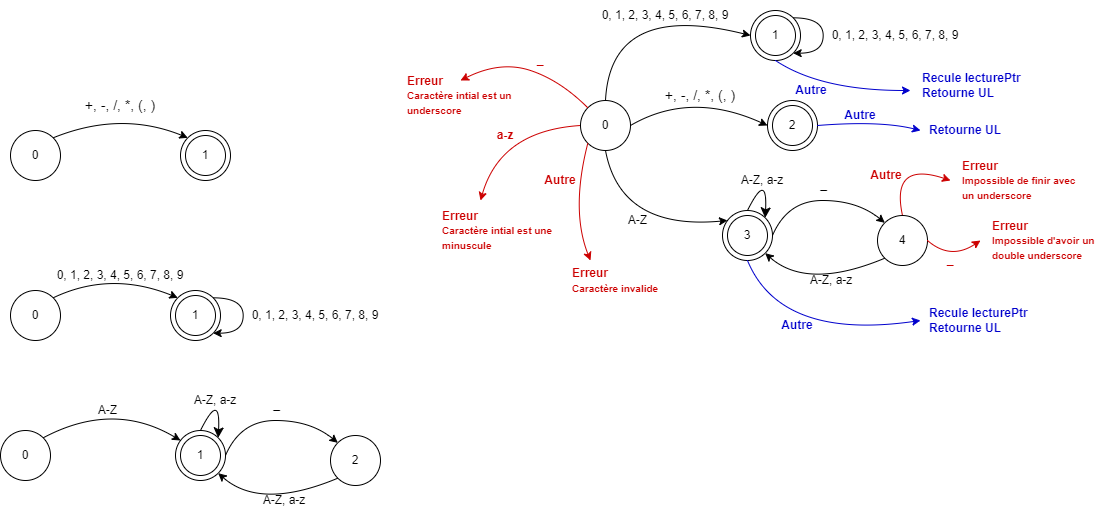

The diagram above was exported from draw.io. Its source (the exported page's mxGraphModel, read from the mxfile embedded in the PNG):
<mxGraphModel dx="1036" dy="606" grid="1" gridSize="10" guides="1" tooltips="1" connect="1" arrows="1" fold="1" page="1" pageScale="1" pageWidth="827" pageHeight="1169" math="0" shadow="0">
  <root>
    <mxCell id="0" />
    <mxCell id="1" parent="0" />
    <mxCell id="4h8GjB9_1GIZEDp0i1DM-1" value="0" style="ellipse;whiteSpace=wrap;html=1;aspect=fixed;" vertex="1" parent="1">
      <mxGeometry x="130" y="250" width="50" height="50" as="geometry" />
    </mxCell>
    <mxCell id="4h8GjB9_1GIZEDp0i1DM-3" value="1" style="ellipse;whiteSpace=wrap;html=1;aspect=fixed;" vertex="1" parent="1">
      <mxGeometry x="300" y="250" width="50" height="50" as="geometry" />
    </mxCell>
    <mxCell id="4h8GjB9_1GIZEDp0i1DM-4" value="1" style="ellipse;whiteSpace=wrap;html=1;aspect=fixed;" vertex="1" parent="1">
      <mxGeometry x="305" y="255" width="40" height="40" as="geometry" />
    </mxCell>
    <mxCell id="4h8GjB9_1GIZEDp0i1DM-5" value="" style="endArrow=classic;html=1;rounded=0;exitX=1;exitY=0;exitDx=0;exitDy=0;entryX=0;entryY=0;entryDx=0;entryDy=0;curved=1;" edge="1" parent="1" source="4h8GjB9_1GIZEDp0i1DM-1" target="4h8GjB9_1GIZEDp0i1DM-3">
      <mxGeometry width="50" height="50" relative="1" as="geometry">
        <mxPoint x="180" y="250" as="sourcePoint" />
        <mxPoint x="230" y="200" as="targetPoint" />
        <Array as="points">
          <mxPoint x="240" y="230" />
        </Array>
      </mxGeometry>
    </mxCell>
    <mxCell id="4h8GjB9_1GIZEDp0i1DM-6" value="&lt;font style=&quot;font-size: 14px;&quot;&gt;+, -, /, *, (, )&lt;/font&gt;" style="text;html=1;align=center;verticalAlign=middle;whiteSpace=wrap;rounded=0;" vertex="1" parent="1">
      <mxGeometry x="190" y="210" width="100" height="30" as="geometry" />
    </mxCell>
    <mxCell id="4h8GjB9_1GIZEDp0i1DM-8" value="0" style="ellipse;whiteSpace=wrap;html=1;aspect=fixed;" vertex="1" parent="1">
      <mxGeometry x="130" y="410" width="50" height="50" as="geometry" />
    </mxCell>
    <mxCell id="4h8GjB9_1GIZEDp0i1DM-9" value="0" style="ellipse;whiteSpace=wrap;html=1;aspect=fixed;" vertex="1" parent="1">
      <mxGeometry x="290" y="410" width="50" height="50" as="geometry" />
    </mxCell>
    <mxCell id="4h8GjB9_1GIZEDp0i1DM-10" value="1" style="ellipse;whiteSpace=wrap;html=1;aspect=fixed;" vertex="1" parent="1">
      <mxGeometry x="295" y="415" width="40" height="40" as="geometry" />
    </mxCell>
    <mxCell id="4h8GjB9_1GIZEDp0i1DM-11" value="" style="endArrow=classic;html=1;rounded=0;exitX=1;exitY=0;exitDx=0;exitDy=0;entryX=0;entryY=0;entryDx=0;entryDy=0;curved=1;" edge="1" parent="1" source="4h8GjB9_1GIZEDp0i1DM-8" target="4h8GjB9_1GIZEDp0i1DM-9">
      <mxGeometry width="50" height="50" relative="1" as="geometry">
        <mxPoint x="166" y="410" as="sourcePoint" />
        <mxPoint x="300" y="410" as="targetPoint" />
        <Array as="points">
          <mxPoint x="230" y="390" />
        </Array>
      </mxGeometry>
    </mxCell>
    <mxCell id="4h8GjB9_1GIZEDp0i1DM-12" value="0, 1, 2, 3, 4, 5, 6, 7, 8, 9" style="text;html=1;align=center;verticalAlign=middle;whiteSpace=wrap;rounded=0;" vertex="1" parent="1">
      <mxGeometry x="165" y="380" width="150" height="30" as="geometry" />
    </mxCell>
    <mxCell id="4h8GjB9_1GIZEDp0i1DM-13" value="0, 1, 2, 3, 4, 5, 6, 7, 8, 9" style="text;html=1;align=center;verticalAlign=middle;whiteSpace=wrap;rounded=0;" vertex="1" parent="1">
      <mxGeometry x="360" y="420" width="150" height="30" as="geometry" />
    </mxCell>
    <mxCell id="4h8GjB9_1GIZEDp0i1DM-17" value="" style="endArrow=classic;html=1;rounded=0;edgeStyle=entityRelationEdgeStyle;entryX=1;entryY=1;entryDx=0;entryDy=0;exitX=1;exitY=0;exitDx=0;exitDy=0;curved=1;" edge="1" parent="1" source="4h8GjB9_1GIZEDp0i1DM-9" target="4h8GjB9_1GIZEDp0i1DM-9">
      <mxGeometry width="50" height="50" relative="1" as="geometry">
        <mxPoint x="360" y="420" as="sourcePoint" />
        <mxPoint x="386" y="465.28" as="targetPoint" />
        <Array as="points">
          <mxPoint x="400" y="440" />
          <mxPoint x="470" y="530" />
          <mxPoint x="490" y="430" />
          <mxPoint x="430" y="435" />
        </Array>
      </mxGeometry>
    </mxCell>
    <mxCell id="4h8GjB9_1GIZEDp0i1DM-18" value="0" style="ellipse;whiteSpace=wrap;html=1;aspect=fixed;" vertex="1" parent="1">
      <mxGeometry x="120" y="550" width="50" height="50" as="geometry" />
    </mxCell>
    <mxCell id="4h8GjB9_1GIZEDp0i1DM-19" value="" style="endArrow=classic;html=1;rounded=0;exitX=1;exitY=0;exitDx=0;exitDy=0;curved=1;" edge="1" parent="1" source="4h8GjB9_1GIZEDp0i1DM-18">
      <mxGeometry width="50" height="50" relative="1" as="geometry">
        <mxPoint x="176" y="547" as="sourcePoint" />
        <mxPoint x="300" y="560" as="targetPoint" />
        <Array as="points">
          <mxPoint x="233" y="520" />
        </Array>
      </mxGeometry>
    </mxCell>
    <mxCell id="4h8GjB9_1GIZEDp0i1DM-20" value="0" style="ellipse;whiteSpace=wrap;html=1;aspect=fixed;" vertex="1" parent="1">
      <mxGeometry x="295" y="550" width="50" height="50" as="geometry" />
    </mxCell>
    <mxCell id="4h8GjB9_1GIZEDp0i1DM-21" value="1" style="ellipse;whiteSpace=wrap;html=1;aspect=fixed;" vertex="1" parent="1">
      <mxGeometry x="300" y="555" width="40" height="40" as="geometry" />
    </mxCell>
    <mxCell id="4h8GjB9_1GIZEDp0i1DM-22" value="A-Z" style="text;html=1;align=center;verticalAlign=middle;whiteSpace=wrap;rounded=0;" vertex="1" parent="1">
      <mxGeometry x="210" y="520" width="35" height="20" as="geometry" />
    </mxCell>
    <mxCell id="4h8GjB9_1GIZEDp0i1DM-24" value="2" style="ellipse;whiteSpace=wrap;html=1;aspect=fixed;" vertex="1" parent="1">
      <mxGeometry x="450" y="555" width="50" height="50" as="geometry" />
    </mxCell>
    <mxCell id="4h8GjB9_1GIZEDp0i1DM-27" value="" style="edgeStyle=elbowEdgeStyle;elbow=vertical;endArrow=classic;html=1;curved=1;rounded=0;endSize=8;startSize=8;exitX=0.5;exitY=0;exitDx=0;exitDy=0;entryX=1;entryY=0;entryDx=0;entryDy=0;" edge="1" parent="1" source="4h8GjB9_1GIZEDp0i1DM-20" target="4h8GjB9_1GIZEDp0i1DM-20">
      <mxGeometry width="50" height="50" relative="1" as="geometry">
        <mxPoint x="300" y="540" as="sourcePoint" />
        <mxPoint x="370" y="500" as="targetPoint" />
        <Array as="points">
          <mxPoint x="340" y="510" />
        </Array>
      </mxGeometry>
    </mxCell>
    <mxCell id="4h8GjB9_1GIZEDp0i1DM-28" value="A-Z, a-z" style="text;html=1;align=center;verticalAlign=middle;whiteSpace=wrap;rounded=0;" vertex="1" parent="1">
      <mxGeometry x="310" y="510" width="50" height="20" as="geometry" />
    </mxCell>
    <mxCell id="4h8GjB9_1GIZEDp0i1DM-29" value="" style="endArrow=classic;html=1;rounded=0;exitX=1;exitY=0.5;exitDx=0;exitDy=0;curved=1;entryX=0;entryY=0;entryDx=0;entryDy=0;" edge="1" parent="1" source="4h8GjB9_1GIZEDp0i1DM-20" target="4h8GjB9_1GIZEDp0i1DM-24">
      <mxGeometry width="50" height="50" relative="1" as="geometry">
        <mxPoint x="345" y="557" as="sourcePoint" />
        <mxPoint x="482" y="560" as="targetPoint" />
        <Array as="points">
          <mxPoint x="360" y="540" />
          <mxPoint x="430" y="540" />
        </Array>
      </mxGeometry>
    </mxCell>
    <mxCell id="4h8GjB9_1GIZEDp0i1DM-31" value="_" style="text;html=1;align=center;verticalAlign=middle;whiteSpace=wrap;rounded=0;" vertex="1" parent="1">
      <mxGeometry x="379" y="520" width="35" height="10" as="geometry" />
    </mxCell>
    <mxCell id="4h8GjB9_1GIZEDp0i1DM-32" value="" style="endArrow=classic;html=1;rounded=0;exitX=0;exitY=1;exitDx=0;exitDy=0;curved=1;entryX=1;entryY=1;entryDx=0;entryDy=0;" edge="1" parent="1" source="4h8GjB9_1GIZEDp0i1DM-24" target="4h8GjB9_1GIZEDp0i1DM-20">
      <mxGeometry width="50" height="50" relative="1" as="geometry">
        <mxPoint x="223" y="667" as="sourcePoint" />
        <mxPoint x="360" y="670" as="targetPoint" />
        <Array as="points">
          <mxPoint x="380" y="630" />
        </Array>
      </mxGeometry>
    </mxCell>
    <mxCell id="4h8GjB9_1GIZEDp0i1DM-33" value="A-Z, a-z" style="text;html=1;align=center;verticalAlign=middle;whiteSpace=wrap;rounded=0;" vertex="1" parent="1">
      <mxGeometry x="379" y="610" width="50" height="20" as="geometry" />
    </mxCell>
    <mxCell id="4h8GjB9_1GIZEDp0i1DM-34" value="0" style="ellipse;whiteSpace=wrap;html=1;aspect=fixed;" vertex="1" parent="1">
      <mxGeometry x="700" y="220" width="50" height="50" as="geometry" />
    </mxCell>
    <mxCell id="4h8GjB9_1GIZEDp0i1DM-35" value="1" style="ellipse;whiteSpace=wrap;html=1;aspect=fixed;" vertex="1" parent="1">
      <mxGeometry x="887" y="220" width="50" height="50" as="geometry" />
    </mxCell>
    <mxCell id="4h8GjB9_1GIZEDp0i1DM-36" value="2" style="ellipse;whiteSpace=wrap;html=1;aspect=fixed;" vertex="1" parent="1">
      <mxGeometry x="892" y="225" width="40" height="40" as="geometry" />
    </mxCell>
    <mxCell id="4h8GjB9_1GIZEDp0i1DM-37" value="" style="endArrow=classic;html=1;rounded=0;exitX=1;exitY=0.5;exitDx=0;exitDy=0;entryX=0;entryY=0.5;entryDx=0;entryDy=0;curved=1;" edge="1" parent="1" source="4h8GjB9_1GIZEDp0i1DM-34" target="4h8GjB9_1GIZEDp0i1DM-35">
      <mxGeometry width="50" height="50" relative="1" as="geometry">
        <mxPoint x="750" y="220" as="sourcePoint" />
        <mxPoint x="800" y="170" as="targetPoint" />
        <Array as="points">
          <mxPoint x="810" y="210" />
        </Array>
      </mxGeometry>
    </mxCell>
    <mxCell id="4h8GjB9_1GIZEDp0i1DM-38" value="&lt;font style=&quot;font-size: 14px;&quot;&gt;+, -, /, *, (, )&lt;/font&gt;" style="text;html=1;align=center;verticalAlign=middle;whiteSpace=wrap;rounded=0;" vertex="1" parent="1">
      <mxGeometry x="770" y="200" width="100" height="30" as="geometry" />
    </mxCell>
    <mxCell id="4h8GjB9_1GIZEDp0i1DM-46" value="0" style="ellipse;whiteSpace=wrap;html=1;aspect=fixed;" vertex="1" parent="1">
      <mxGeometry x="870" y="130" width="50" height="50" as="geometry" />
    </mxCell>
    <mxCell id="4h8GjB9_1GIZEDp0i1DM-47" value="1" style="ellipse;whiteSpace=wrap;html=1;aspect=fixed;" vertex="1" parent="1">
      <mxGeometry x="875" y="135" width="40" height="40" as="geometry" />
    </mxCell>
    <mxCell id="4h8GjB9_1GIZEDp0i1DM-48" value="" style="endArrow=classic;html=1;rounded=0;exitX=0.5;exitY=0;exitDx=0;exitDy=0;entryX=0;entryY=0.5;entryDx=0;entryDy=0;curved=1;" edge="1" parent="1" target="4h8GjB9_1GIZEDp0i1DM-46" source="4h8GjB9_1GIZEDp0i1DM-34">
      <mxGeometry width="50" height="50" relative="1" as="geometry">
        <mxPoint x="698" y="97" as="sourcePoint" />
        <mxPoint x="825" y="90" as="targetPoint" />
        <Array as="points">
          <mxPoint x="730" y="120" />
        </Array>
      </mxGeometry>
    </mxCell>
    <mxCell id="4h8GjB9_1GIZEDp0i1DM-49" value="0, 1, 2, 3, 4, 5, 6, 7, 8, 9" style="text;html=1;align=center;verticalAlign=middle;whiteSpace=wrap;rounded=0;" vertex="1" parent="1">
      <mxGeometry x="710" y="120" width="150" height="30" as="geometry" />
    </mxCell>
    <mxCell id="4h8GjB9_1GIZEDp0i1DM-50" value="0, 1, 2, 3, 4, 5, 6, 7, 8, 9" style="text;html=1;align=center;verticalAlign=middle;whiteSpace=wrap;rounded=0;" vertex="1" parent="1">
      <mxGeometry x="940" y="140" width="150" height="30" as="geometry" />
    </mxCell>
    <mxCell id="4h8GjB9_1GIZEDp0i1DM-51" value="" style="endArrow=classic;html=1;rounded=0;edgeStyle=entityRelationEdgeStyle;entryX=1;entryY=1;entryDx=0;entryDy=0;exitX=1;exitY=0;exitDx=0;exitDy=0;curved=1;" edge="1" parent="1" source="4h8GjB9_1GIZEDp0i1DM-46" target="4h8GjB9_1GIZEDp0i1DM-46">
      <mxGeometry width="50" height="50" relative="1" as="geometry">
        <mxPoint x="940" y="140" as="sourcePoint" />
        <mxPoint x="966" y="185.27999999999997" as="targetPoint" />
        <Array as="points">
          <mxPoint x="980" y="160" />
          <mxPoint x="1050" y="250" />
          <mxPoint x="1070" y="150" />
          <mxPoint x="1010" y="155" />
        </Array>
      </mxGeometry>
    </mxCell>
    <mxCell id="4h8GjB9_1GIZEDp0i1DM-52" value="" style="endArrow=classic;html=1;rounded=0;exitX=0.5;exitY=1;exitDx=0;exitDy=0;curved=1;" edge="1" parent="1" source="4h8GjB9_1GIZEDp0i1DM-34">
      <mxGeometry width="50" height="50" relative="1" as="geometry">
        <mxPoint x="710" y="337" as="sourcePoint" />
        <mxPoint x="847" y="340" as="targetPoint" />
        <Array as="points">
          <mxPoint x="740" y="350" />
        </Array>
      </mxGeometry>
    </mxCell>
    <mxCell id="4h8GjB9_1GIZEDp0i1DM-53" value="0" style="ellipse;whiteSpace=wrap;html=1;aspect=fixed;" vertex="1" parent="1">
      <mxGeometry x="842" y="330" width="50" height="50" as="geometry" />
    </mxCell>
    <mxCell id="4h8GjB9_1GIZEDp0i1DM-54" value="3" style="ellipse;whiteSpace=wrap;html=1;aspect=fixed;" vertex="1" parent="1">
      <mxGeometry x="847" y="335" width="40" height="40" as="geometry" />
    </mxCell>
    <mxCell id="4h8GjB9_1GIZEDp0i1DM-55" value="A-Z" style="text;html=1;align=center;verticalAlign=middle;whiteSpace=wrap;rounded=0;" vertex="1" parent="1">
      <mxGeometry x="740" y="330" width="35" height="20" as="geometry" />
    </mxCell>
    <mxCell id="4h8GjB9_1GIZEDp0i1DM-56" value="4" style="ellipse;whiteSpace=wrap;html=1;aspect=fixed;" vertex="1" parent="1">
      <mxGeometry x="997" y="335" width="50" height="50" as="geometry" />
    </mxCell>
    <mxCell id="4h8GjB9_1GIZEDp0i1DM-57" value="" style="edgeStyle=elbowEdgeStyle;elbow=vertical;endArrow=classic;html=1;curved=1;rounded=0;endSize=8;startSize=8;exitX=0.5;exitY=0;exitDx=0;exitDy=0;entryX=1;entryY=0;entryDx=0;entryDy=0;" edge="1" parent="1" source="4h8GjB9_1GIZEDp0i1DM-53" target="4h8GjB9_1GIZEDp0i1DM-53">
      <mxGeometry width="50" height="50" relative="1" as="geometry">
        <mxPoint x="847" y="320" as="sourcePoint" />
        <mxPoint x="917" y="280" as="targetPoint" />
        <Array as="points">
          <mxPoint x="887" y="290" />
        </Array>
      </mxGeometry>
    </mxCell>
    <mxCell id="4h8GjB9_1GIZEDp0i1DM-58" value="A-Z, a-z" style="text;html=1;align=center;verticalAlign=middle;whiteSpace=wrap;rounded=0;" vertex="1" parent="1">
      <mxGeometry x="857" y="290" width="50" height="20" as="geometry" />
    </mxCell>
    <mxCell id="4h8GjB9_1GIZEDp0i1DM-59" value="" style="endArrow=classic;html=1;rounded=0;exitX=1;exitY=0.5;exitDx=0;exitDy=0;curved=1;entryX=0;entryY=0;entryDx=0;entryDy=0;" edge="1" parent="1" source="4h8GjB9_1GIZEDp0i1DM-53" target="4h8GjB9_1GIZEDp0i1DM-56">
      <mxGeometry width="50" height="50" relative="1" as="geometry">
        <mxPoint x="892" y="337" as="sourcePoint" />
        <mxPoint x="1029" y="340" as="targetPoint" />
        <Array as="points">
          <mxPoint x="907" y="320" />
          <mxPoint x="977" y="320" />
        </Array>
      </mxGeometry>
    </mxCell>
    <mxCell id="4h8GjB9_1GIZEDp0i1DM-60" value="_" style="text;html=1;align=center;verticalAlign=middle;whiteSpace=wrap;rounded=0;" vertex="1" parent="1">
      <mxGeometry x="926" y="300" width="35" height="10" as="geometry" />
    </mxCell>
    <mxCell id="4h8GjB9_1GIZEDp0i1DM-61" value="" style="endArrow=classic;html=1;rounded=0;exitX=0;exitY=1;exitDx=0;exitDy=0;curved=1;entryX=1;entryY=1;entryDx=0;entryDy=0;" edge="1" parent="1" source="4h8GjB9_1GIZEDp0i1DM-56" target="4h8GjB9_1GIZEDp0i1DM-53">
      <mxGeometry width="50" height="50" relative="1" as="geometry">
        <mxPoint x="770" y="447" as="sourcePoint" />
        <mxPoint x="907" y="450" as="targetPoint" />
        <Array as="points">
          <mxPoint x="927" y="410" />
        </Array>
      </mxGeometry>
    </mxCell>
    <mxCell id="4h8GjB9_1GIZEDp0i1DM-62" value="A-Z, a-z" style="text;html=1;align=center;verticalAlign=middle;whiteSpace=wrap;rounded=0;" vertex="1" parent="1">
      <mxGeometry x="926" y="390" width="50" height="20" as="geometry" />
    </mxCell>
    <mxCell id="4h8GjB9_1GIZEDp0i1DM-63" value="" style="endArrow=classic;html=1;rounded=0;exitX=0.5;exitY=1;exitDx=0;exitDy=0;curved=1;strokeColor=#0000CC;" edge="1" parent="1" source="4h8GjB9_1GIZEDp0i1DM-46">
      <mxGeometry width="50" height="50" relative="1" as="geometry">
        <mxPoint x="976" y="200" as="sourcePoint" />
        <mxPoint x="1030" y="210" as="targetPoint" />
        <Array as="points">
          <mxPoint x="940" y="210" />
        </Array>
      </mxGeometry>
    </mxCell>
    <mxCell id="4h8GjB9_1GIZEDp0i1DM-65" value="&lt;b&gt;&lt;font color=&quot;#0000cc&quot;&gt;Recule lecturePtr&lt;/font&gt;&lt;/b&gt;&lt;div&gt;&lt;b&gt;&lt;font color=&quot;#0000cc&quot;&gt;Retourne UL&lt;/font&gt;&lt;/b&gt;&lt;/div&gt;" style="text;html=1;align=left;verticalAlign=middle;whiteSpace=wrap;rounded=0;strokeColor=none;fontColor=#000099;" vertex="1" parent="1">
      <mxGeometry x="1040" y="190" width="130" height="30" as="geometry" />
    </mxCell>
    <mxCell id="4h8GjB9_1GIZEDp0i1DM-66" value="" style="endArrow=classic;html=1;rounded=0;exitX=1;exitY=0.5;exitDx=0;exitDy=0;curved=1;strokeColor=#0000CC;" edge="1" parent="1" source="4h8GjB9_1GIZEDp0i1DM-35">
      <mxGeometry width="50" height="50" relative="1" as="geometry">
        <mxPoint x="954.5" y="250" as="sourcePoint" />
        <mxPoint x="1040" y="250" as="targetPoint" />
        <Array as="points">
          <mxPoint x="1000" y="240" />
        </Array>
      </mxGeometry>
    </mxCell>
    <mxCell id="4h8GjB9_1GIZEDp0i1DM-67" value="&lt;b style=&quot;background-color: initial;&quot;&gt;&lt;font color=&quot;#0000cc&quot;&gt;Retourne UL&lt;/font&gt;&lt;/b&gt;" style="text;html=1;align=left;verticalAlign=middle;whiteSpace=wrap;rounded=0;strokeColor=none;fontColor=#000099;" vertex="1" parent="1">
      <mxGeometry x="1047" y="235" width="130" height="30" as="geometry" />
    </mxCell>
    <mxCell id="4h8GjB9_1GIZEDp0i1DM-68" value="" style="endArrow=classic;html=1;rounded=0;exitX=0.5;exitY=1;exitDx=0;exitDy=0;curved=1;strokeColor=#0000CC;" edge="1" parent="1" source="4h8GjB9_1GIZEDp0i1DM-53">
      <mxGeometry width="50" height="50" relative="1" as="geometry">
        <mxPoint x="870" y="455" as="sourcePoint" />
        <mxPoint x="1040" y="440" as="targetPoint" />
        <Array as="points">
          <mxPoint x="900" y="460" />
        </Array>
      </mxGeometry>
    </mxCell>
    <mxCell id="4h8GjB9_1GIZEDp0i1DM-69" value="&lt;b&gt;&lt;font color=&quot;#0000cc&quot;&gt;Recule lecturePtr&lt;/font&gt;&lt;/b&gt;&lt;div&gt;&lt;b&gt;&lt;font color=&quot;#0000cc&quot;&gt;Retourne UL&lt;/font&gt;&lt;/b&gt;&lt;/div&gt;" style="text;html=1;align=left;verticalAlign=middle;whiteSpace=wrap;rounded=0;strokeColor=none;fontColor=#000099;" vertex="1" parent="1">
      <mxGeometry x="1047" y="425" width="130" height="30" as="geometry" />
    </mxCell>
    <mxCell id="4h8GjB9_1GIZEDp0i1DM-70" value="" style="endArrow=classic;html=1;rounded=0;exitX=0;exitY=0.5;exitDx=0;exitDy=0;curved=1;strokeColor=#CC0000;" edge="1" parent="1" source="4h8GjB9_1GIZEDp0i1DM-34">
      <mxGeometry width="50" height="50" relative="1" as="geometry">
        <mxPoint x="550" y="330" as="sourcePoint" />
        <mxPoint x="600" y="320" as="targetPoint" />
        <Array as="points">
          <mxPoint x="620" y="250" />
        </Array>
      </mxGeometry>
    </mxCell>
    <mxCell id="4h8GjB9_1GIZEDp0i1DM-71" value="" style="endArrow=classic;html=1;rounded=0;exitX=0;exitY=1;exitDx=0;exitDy=0;curved=1;strokeColor=#CC0000;" edge="1" parent="1" source="4h8GjB9_1GIZEDp0i1DM-34">
      <mxGeometry width="50" height="50" relative="1" as="geometry">
        <mxPoint x="720" y="360" as="sourcePoint" />
        <mxPoint x="710" y="380" as="targetPoint" />
        <Array as="points">
          <mxPoint x="690" y="330" />
        </Array>
      </mxGeometry>
    </mxCell>
    <mxCell id="4h8GjB9_1GIZEDp0i1DM-72" value="&lt;font color=&quot;#cc0000&quot;&gt;&lt;b&gt;a-z&lt;/b&gt;&lt;/font&gt;" style="text;html=1;align=center;verticalAlign=middle;whiteSpace=wrap;rounded=0;" vertex="1" parent="1">
      <mxGeometry x="595" y="240" width="60" height="30" as="geometry" />
    </mxCell>
    <mxCell id="4h8GjB9_1GIZEDp0i1DM-73" value="&lt;font color=&quot;#cc0000&quot;&gt;&lt;b&gt;Erreur&lt;/b&gt;&lt;/font&gt;&lt;div&gt;&lt;font size=&quot;1&quot; color=&quot;#cc0000&quot;&gt;&lt;b style=&quot;&quot;&gt;Caractère intial est une minuscule&lt;/b&gt;&lt;/font&gt;&lt;/div&gt;" style="text;html=1;align=left;verticalAlign=middle;whiteSpace=wrap;rounded=0;" vertex="1" parent="1">
      <mxGeometry x="560" y="335" width="130" height="30" as="geometry" />
    </mxCell>
    <mxCell id="4h8GjB9_1GIZEDp0i1DM-74" value="&lt;font color=&quot;#cc0000&quot;&gt;&lt;b&gt;Autre&lt;/b&gt;&lt;/font&gt;" style="text;html=1;align=center;verticalAlign=middle;whiteSpace=wrap;rounded=0;" vertex="1" parent="1">
      <mxGeometry x="650" y="285" width="60" height="30" as="geometry" />
    </mxCell>
    <mxCell id="4h8GjB9_1GIZEDp0i1DM-75" value="&lt;font color=&quot;#cc0000&quot;&gt;&lt;b&gt;Erreur&lt;/b&gt;&lt;/font&gt;&lt;div&gt;&lt;font size=&quot;1&quot; color=&quot;#cc0000&quot;&gt;&lt;b style=&quot;&quot;&gt;Caractère invalide&lt;/b&gt;&lt;/font&gt;&lt;/div&gt;" style="text;html=1;align=left;verticalAlign=middle;whiteSpace=wrap;rounded=0;" vertex="1" parent="1">
      <mxGeometry x="690" y="385" width="90" height="30" as="geometry" />
    </mxCell>
    <mxCell id="4h8GjB9_1GIZEDp0i1DM-76" value="" style="endArrow=classic;html=1;rounded=0;exitX=0.5;exitY=0;exitDx=0;exitDy=0;curved=1;strokeColor=#CC0000;" edge="1" parent="1" source="4h8GjB9_1GIZEDp0i1DM-56">
      <mxGeometry width="50" height="50" relative="1" as="geometry">
        <mxPoint x="1230" y="322.5" as="sourcePoint" />
        <mxPoint x="1070" y="300" as="targetPoint" />
        <Array as="points">
          <mxPoint x="1010" y="280" />
        </Array>
      </mxGeometry>
    </mxCell>
    <mxCell id="4h8GjB9_1GIZEDp0i1DM-77" value="&lt;font color=&quot;#cc0000&quot;&gt;&lt;b&gt;Autre&lt;/b&gt;&lt;/font&gt;" style="text;html=1;align=center;verticalAlign=middle;whiteSpace=wrap;rounded=0;" vertex="1" parent="1">
      <mxGeometry x="976" y="280" width="60" height="30" as="geometry" />
    </mxCell>
    <mxCell id="4h8GjB9_1GIZEDp0i1DM-78" value="&lt;font color=&quot;#cc0000&quot;&gt;&lt;b&gt;Erreur&lt;/b&gt;&lt;/font&gt;&lt;div&gt;&lt;font size=&quot;1&quot; color=&quot;#cc0000&quot;&gt;&lt;b&gt;Impossible de finir avec un underscore&lt;/b&gt;&lt;/font&gt;&lt;/div&gt;" style="text;html=1;align=left;verticalAlign=middle;whiteSpace=wrap;rounded=0;" vertex="1" parent="1">
      <mxGeometry x="1080" y="285" width="120" height="30" as="geometry" />
    </mxCell>
    <mxCell id="4h8GjB9_1GIZEDp0i1DM-79" value="" style="endArrow=classic;html=1;rounded=0;exitX=1;exitY=0.5;exitDx=0;exitDy=0;curved=1;strokeColor=#CC0000;" edge="1" parent="1" source="4h8GjB9_1GIZEDp0i1DM-56">
      <mxGeometry width="50" height="50" relative="1" as="geometry">
        <mxPoint x="1072" y="380" as="sourcePoint" />
        <mxPoint x="1100" y="360" as="targetPoint" />
        <Array as="points">
          <mxPoint x="1070" y="380" />
        </Array>
      </mxGeometry>
    </mxCell>
    <mxCell id="4h8GjB9_1GIZEDp0i1DM-80" value="&lt;font color=&quot;#cc0000&quot;&gt;&lt;b&gt;_&lt;/b&gt;&lt;/font&gt;" style="text;html=1;align=center;verticalAlign=middle;whiteSpace=wrap;rounded=0;" vertex="1" parent="1">
      <mxGeometry x="1040" y="365" width="60" height="30" as="geometry" />
    </mxCell>
    <mxCell id="4h8GjB9_1GIZEDp0i1DM-81" value="&lt;font color=&quot;#cc0000&quot;&gt;&lt;b&gt;Erreur&lt;/b&gt;&lt;/font&gt;&lt;div&gt;&lt;font size=&quot;1&quot; color=&quot;#cc0000&quot;&gt;&lt;b&gt;Impossible d'avoir un double underscore&lt;/b&gt;&lt;/font&gt;&lt;/div&gt;" style="text;html=1;align=left;verticalAlign=middle;whiteSpace=wrap;rounded=0;" vertex="1" parent="1">
      <mxGeometry x="1110" y="345" width="120" height="30" as="geometry" />
    </mxCell>
    <mxCell id="4h8GjB9_1GIZEDp0i1DM-82" value="&lt;b style=&quot;&quot;&gt;&lt;font color=&quot;#0000cc&quot;&gt;Autre&lt;/font&gt;&lt;/b&gt;" style="text;html=1;align=center;verticalAlign=middle;whiteSpace=wrap;rounded=0;" vertex="1" parent="1">
      <mxGeometry x="950" y="220" width="60" height="30" as="geometry" />
    </mxCell>
    <mxCell id="4h8GjB9_1GIZEDp0i1DM-83" value="&lt;b style=&quot;&quot;&gt;&lt;font color=&quot;#0000cc&quot;&gt;Autre&lt;/font&gt;&lt;/b&gt;" style="text;html=1;align=center;verticalAlign=middle;whiteSpace=wrap;rounded=0;" vertex="1" parent="1">
      <mxGeometry x="901" y="195" width="60" height="30" as="geometry" />
    </mxCell>
    <mxCell id="4h8GjB9_1GIZEDp0i1DM-84" value="&lt;b style=&quot;&quot;&gt;&lt;font color=&quot;#0000cc&quot;&gt;Autre&lt;/font&gt;&lt;/b&gt;" style="text;html=1;align=center;verticalAlign=middle;whiteSpace=wrap;rounded=0;" vertex="1" parent="1">
      <mxGeometry x="887" y="430" width="60" height="30" as="geometry" />
    </mxCell>
    <mxCell id="4h8GjB9_1GIZEDp0i1DM-85" value="" style="endArrow=classic;html=1;rounded=0;exitX=0;exitY=0;exitDx=0;exitDy=0;curved=1;strokeColor=#CC0000;" edge="1" parent="1" source="4h8GjB9_1GIZEDp0i1DM-34">
      <mxGeometry width="50" height="50" relative="1" as="geometry">
        <mxPoint x="675" y="180" as="sourcePoint" />
        <mxPoint x="580" y="200" as="targetPoint" />
        <Array as="points">
          <mxPoint x="680" y="200" />
          <mxPoint x="620" y="180" />
        </Array>
      </mxGeometry>
    </mxCell>
    <mxCell id="4h8GjB9_1GIZEDp0i1DM-86" value="&lt;font color=&quot;#cc0000&quot;&gt;&lt;b&gt;_&lt;/b&gt;&lt;/font&gt;" style="text;html=1;align=center;verticalAlign=middle;whiteSpace=wrap;rounded=0;" vertex="1" parent="1">
      <mxGeometry x="630" y="165" width="60" height="30" as="geometry" />
    </mxCell>
    <mxCell id="4h8GjB9_1GIZEDp0i1DM-87" value="&lt;font color=&quot;#cc0000&quot;&gt;&lt;b&gt;Erreur&lt;/b&gt;&lt;/font&gt;&lt;div&gt;&lt;font size=&quot;1&quot; color=&quot;#cc0000&quot;&gt;&lt;b style=&quot;&quot;&gt;Caractère intial est un underscore&lt;/b&gt;&lt;/font&gt;&lt;/div&gt;" style="text;html=1;align=left;verticalAlign=middle;whiteSpace=wrap;rounded=0;" vertex="1" parent="1">
      <mxGeometry x="525" y="200" width="130" height="30" as="geometry" />
    </mxCell>
  </root>
</mxGraphModel>